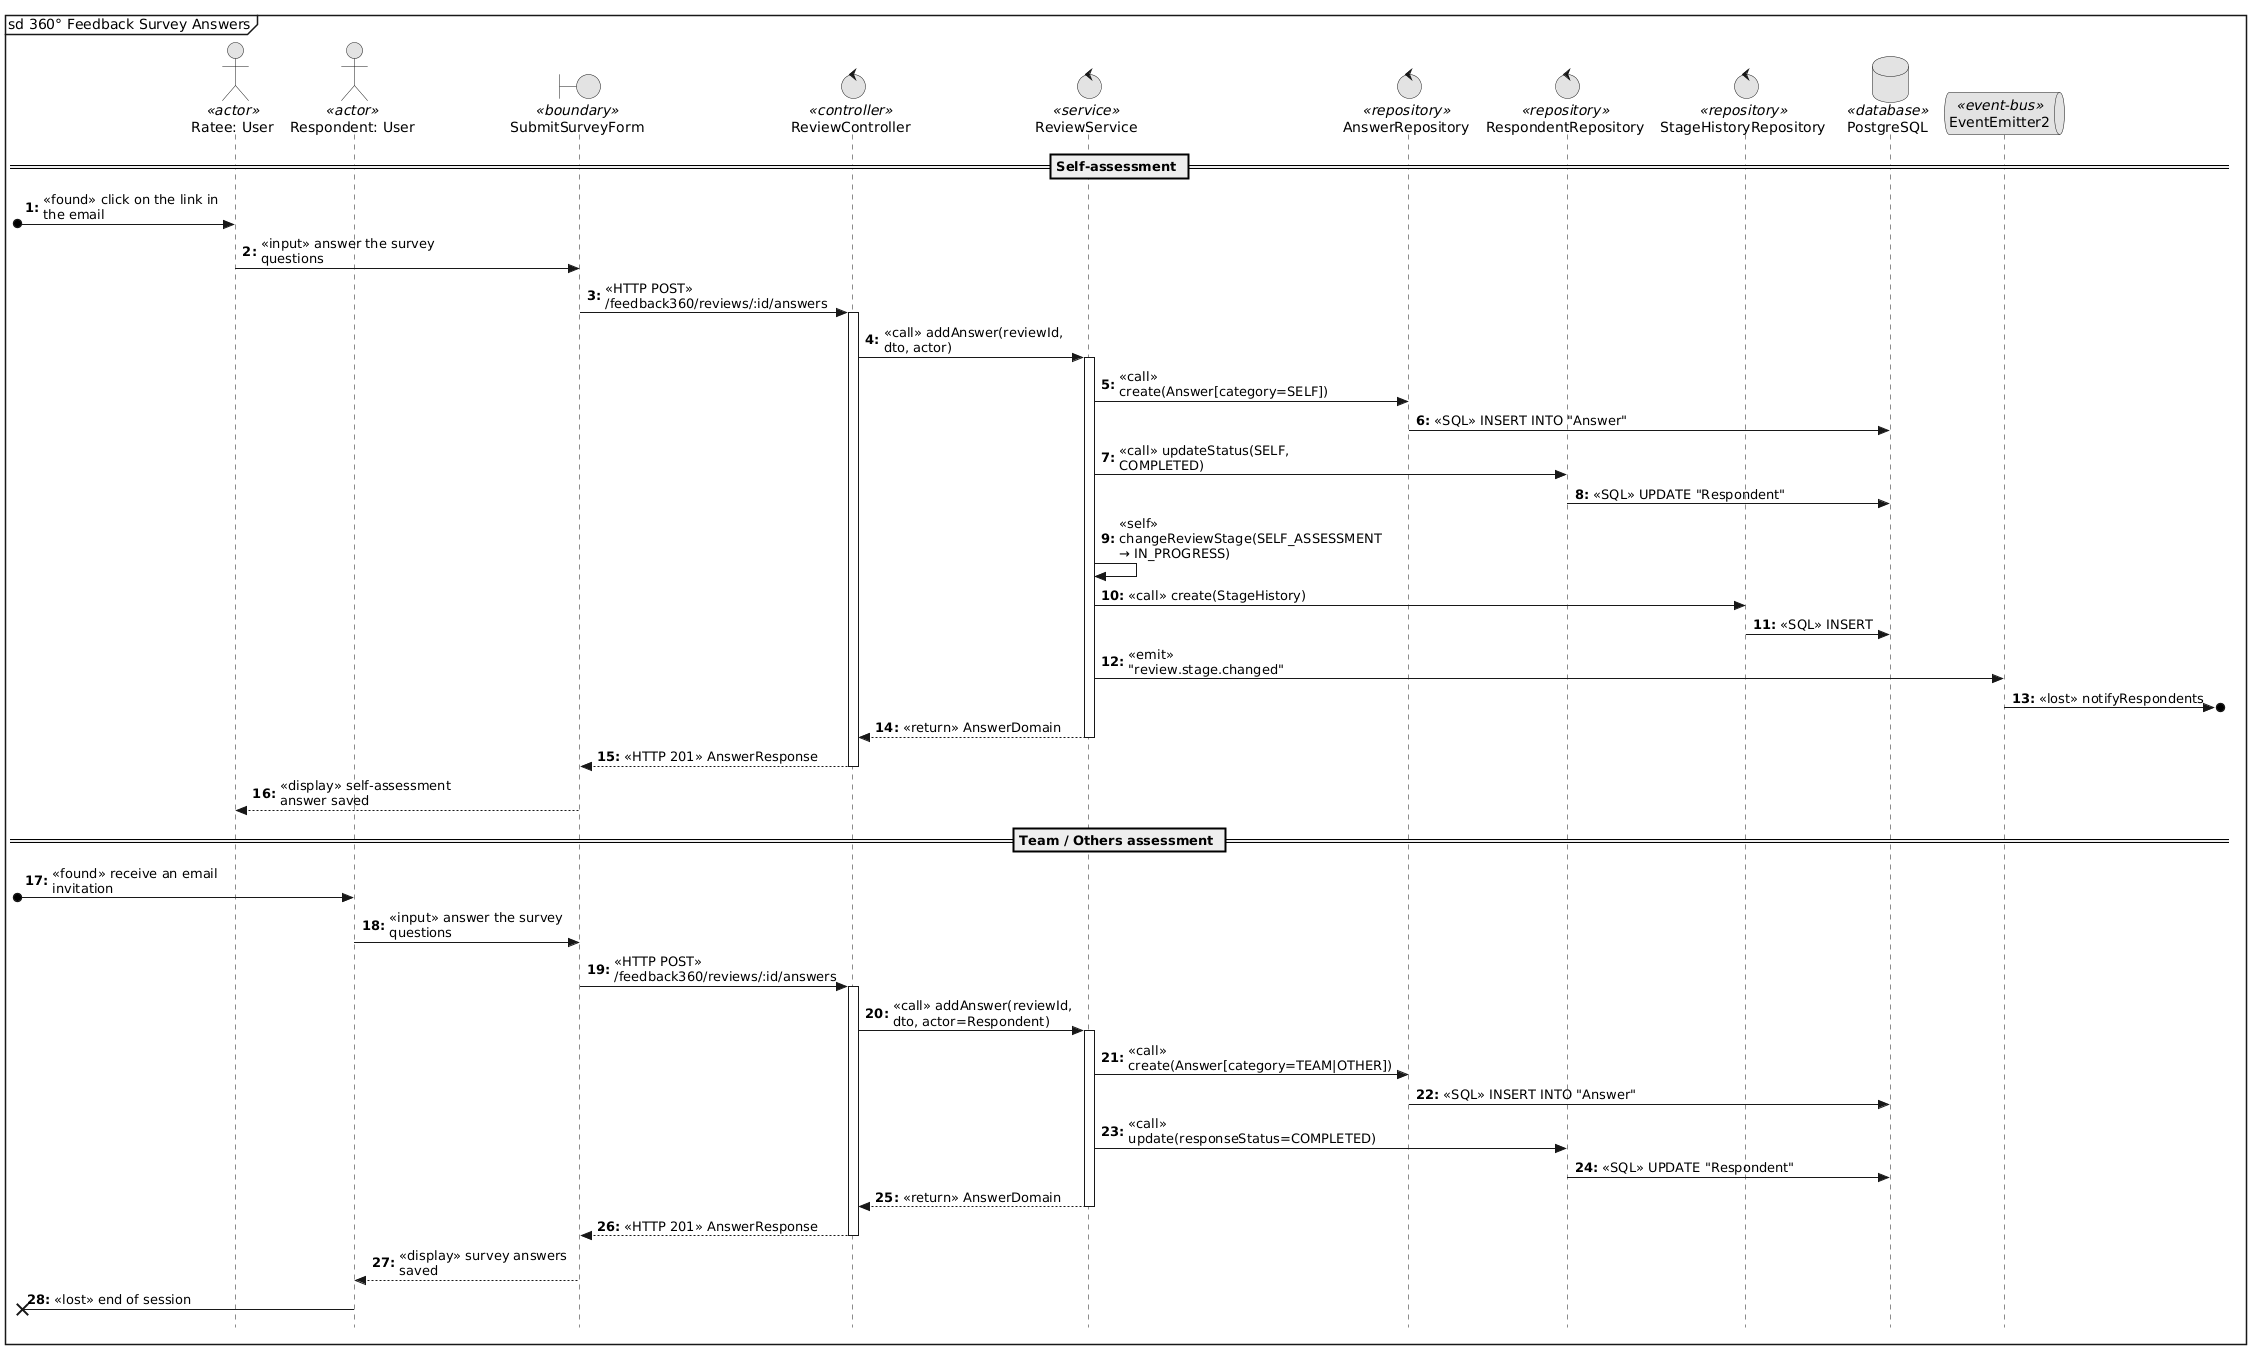

The diagram above was rendered by PlantUML. Its source (embedded in the PNG):
@startuml
mainframe sd 360° Feedback Survey Answers
/'title Фаза 2. Самооцінка та збір відповідей'/

skinparam monochrome true
skinparam shadowing false
skinparam style strictuml
skinparam sequenceMessageAlign start
skinparam maxMessageSize 200
hide footbox
autonumber "<b>0:"

actor       "Ratee: User"              as Ratee <<actor>>
actor       "Respondent: User"         as Resp  <<actor>>
boundary    "SubmitSurveyForm"         as UI    <<boundary>>
control     "ReviewController"         as Ctrl  <<controller>>
control     "ReviewService"            as Svc   <<service>>
control     "AnswerRepository"         as ARep  <<repository>>
control     "RespondentRepository"     as RRep  <<repository>>
control     "StageHistoryRepository"   as Hist  <<repository>>
database    "PostgreSQL"               as DB    <<database>>
queue       "EventEmitter2"            as Bus   <<event-bus>>

    == Self-assessment ==

    [o-> Ratee              : <<found>> click on the link in the email
    Ratee -> UI            : <<input>> answer the survey questions
    UI -> Ctrl             : <<HTTP POST>> /feedback360/reviews/:id/answers
    activate Ctrl
    Ctrl -> Svc            : <<call>> addAnswer(reviewId, dto, actor)
    activate Svc
    Svc -> ARep            : <<call>> create(Answer[category=SELF])
    ARep -> DB             : <<SQL>> INSERT INTO "Answer"
    Svc -> RRep            : <<call>> updateStatus(SELF, COMPLETED)
    RRep -> DB             : <<SQL>> UPDATE "Respondent"
    Svc -> Svc             : <<self>> changeReviewStage(SELF_ASSESSMENT → IN_PROGRESS)
    Svc -> Hist            : <<call>> create(StageHistory)
    Hist -> DB             : <<SQL>> INSERT
    Svc -> Bus             : <<emit>> "review.stage.changed"
    Bus ->o]               : <<lost>> notifyRespondents
    Svc --> Ctrl           : <<return>> AnswerDomain
    deactivate Svc
    Ctrl --> UI            : <<HTTP 201>> AnswerResponse
    deactivate Ctrl
    UI --> Ratee           : <<display>> self-assessment answer saved

    == Team / Others assessment ==

    [o-> Resp               : <<found>> receive an email invitation
    Resp -> UI             : <<input>> answer the survey questions
    UI -> Ctrl             : <<HTTP POST>> /feedback360/reviews/:id/answers
    activate Ctrl
    Ctrl -> Svc            : <<call>> addAnswer(reviewId, dto, actor=Respondent)
    activate Svc
    Svc -> ARep            : <<call>> create(Answer[category=TEAM|OTHER])
    ARep -> DB             : <<SQL>> INSERT INTO "Answer"
    Svc -> RRep            : <<call>> update(responseStatus=COMPLETED)
    RRep -> DB             : <<SQL>> UPDATE "Respondent"
    Svc --> Ctrl           : <<return>> AnswerDomain
    deactivate Svc
    Ctrl --> UI            : <<HTTP 201>> AnswerResponse
    deactivate Ctrl
    UI --> Resp            : <<display>> survey answers saved
    [x<- Resp              : <<lost>> end of session
@enduml